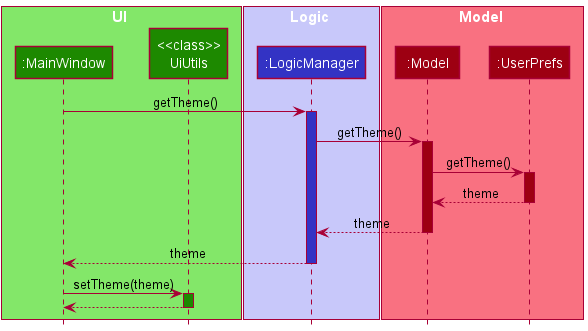

The diagram above was rendered by PlantUML. Its source (embedded in the PNG):
@startuml
!include style.puml

box UI UI_COLOR_T1
participant ":MainWindow" as MainWindow UI_COLOR
participant "<<class>>\nUiUtils" as UiUtils UI_COLOR
end box

box Logic LOGIC_COLOR_T1
participant ":LogicManager" as LogicManager LOGIC_COLOR
end box

box Model MODEL_COLOR_T1
participant ":Model" as Model MODEL_COLOR
participant ":UserPrefs" as UserPrefs MODEL_COLOR
end box

MainWindow -> LogicManager : getTheme()
activate LogicManager LOGIC_COLOR

LogicManager -> Model : getTheme()
activate Model MODEL_COLOR

Model -> UserPrefs : getTheme()
activate UserPrefs MODEL_COLOR

UserPrefs --> Model : theme
deactivate UserPrefs

Model --> LogicManager : theme
deactivate Model

LogicManager --> MainWindow : theme
deactivate LogicManager

MainWindow -> UiUtils : setTheme(theme)
activate UiUtils UI_COLOR

UiUtils --> MainWindow
deactivate UiUtils

deactivate MainWindow




@enduml